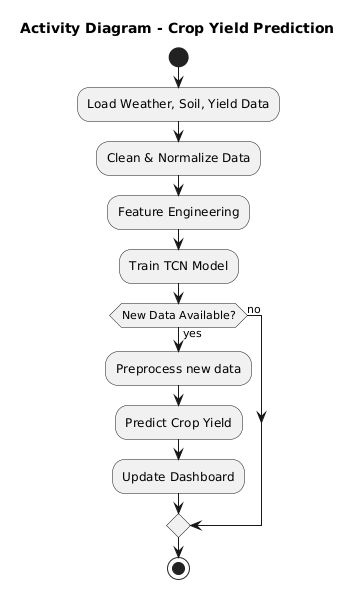

The diagram above was rendered by PlantUML. Its source (embedded in the PNG):
@startuml
title Activity Diagram - Crop Yield Prediction

start
:Load Weather, Soil, Yield Data;
:Clean & Normalize Data;
:Feature Engineering;
:Train TCN Model;
if (New Data Available?) then (yes)
  :Preprocess new data;
  :Predict Crop Yield;
  :Update Dashboard;
else (no)
endif
stop
@enduml